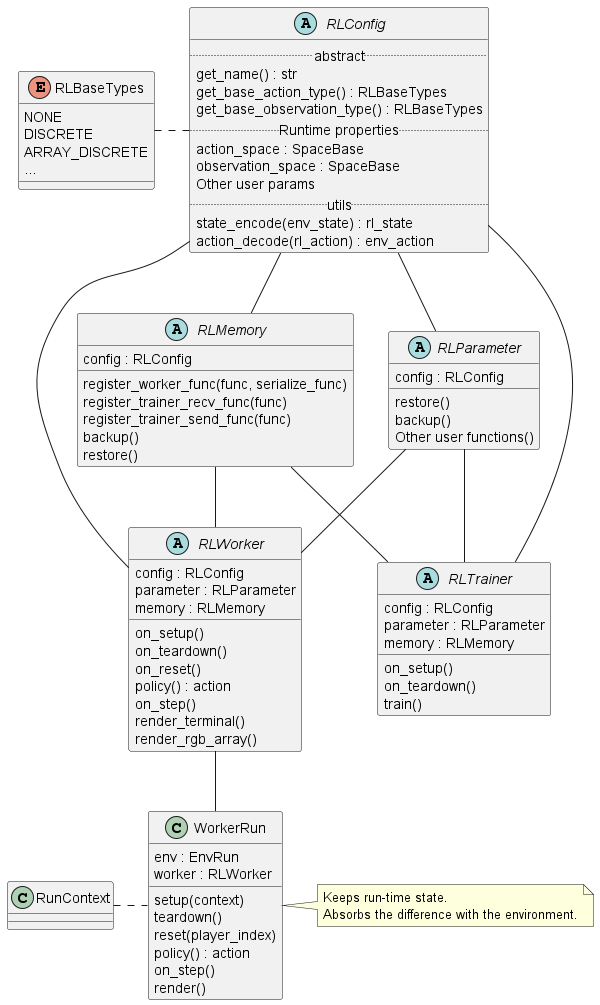

The diagram above was rendered by PlantUML. Its source (embedded in the PNG):
@startuml class_rl

enum RLBaseTypes {
    NONE
    DISCRETE
    ARRAY_DISCRETE
    ...
}


abstract RLConfig {
    .. abstract ..
    get_name() : str
    get_base_action_type() : RLBaseTypes
    get_base_observation_type() : RLBaseTypes
    .. Runtime properties ..
    action_space : SpaceBase
    observation_space : SpaceBase
    Other user params
    .. utils ..
    state_encode(env_state) : rl_state
    action_decode(rl_action) : env_action
}


abstract RLMemory {
    config : RLConfig
    register_worker_func(func, serialize_func)
    register_trainer_recv_func(func)
    register_trainer_send_func(func)
    backup()
    restore()
}


abstract RLParameter {
    config : RLConfig
    restore()
    backup()
    Other user functions()
}


abstract RLTrainer {
    config : RLConfig
    parameter : RLParameter
    memory : RLMemory
    on_setup()
    on_teardown()
    train()
}


abstract RLWorker {
    config : RLConfig
    parameter : RLParameter
    memory : RLMemory
    on_setup()
    on_teardown()
    on_reset()
    policy() : action
    on_step()
    render_terminal()
    render_rgb_array()
}
RLWorker -- WorkerRun


class RunContext {}
class WorkerRun {
    env : EnvRun
    worker : RLWorker
    setup(context)
    teardown()
    reset(player_index)
    policy() : action
    on_step()
    render()

}
note "Keeps run-time state.\nAbsorbs the difference with the environment." as WorkerRunMemo
WorkerRun . WorkerRunMemo
RunContext . WorkerRun

RLBaseTypes . RLConfig

RLConfig --- RLWorker
RLConfig --- RLTrainer
RLConfig -- RLParameter
RLConfig -- RLMemory

RLParameter -- RLWorker
RLParameter -- RLTrainer
RLMemory -- RLWorker
RLMemory -- RLTrainer

@enduml